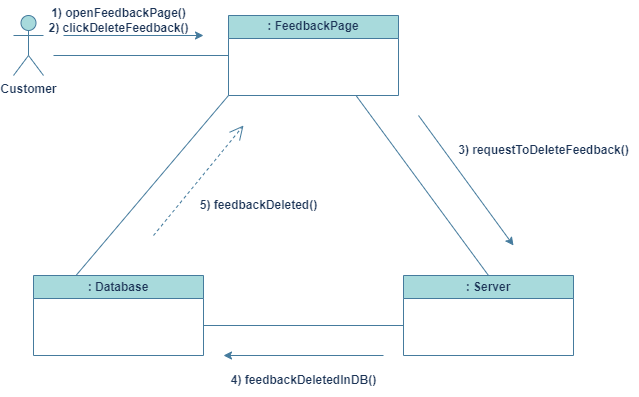

The diagram above was exported from draw.io. Its source (the exported page's mxGraphModel, read from the mxfile embedded in the PNG):
<mxGraphModel dx="864" dy="734" grid="1" gridSize="10" guides="1" tooltips="1" connect="1" arrows="1" fold="1" page="1" pageScale="1" pageWidth="1100" pageHeight="850" math="0" shadow="0">
  <root>
    <mxCell id="0" />
    <mxCell id="1" parent="0" />
    <mxCell id="P1T0gVwsMUnAsszdobvf-1" value="Customer&lt;br&gt;" style="shape=umlActor;verticalLabelPosition=bottom;verticalAlign=top;html=1;outlineConnect=0;fontStyle=1;labelBackgroundColor=none;fillColor=#A8DADC;strokeColor=#457B9D;fontColor=#1D3557;" vertex="1" parent="1">
      <mxGeometry x="30" y="210" width="30" height="60" as="geometry" />
    </mxCell>
    <mxCell id="P1T0gVwsMUnAsszdobvf-2" value=": FeedbackPage" style="swimlane;whiteSpace=wrap;html=1;fontStyle=1;labelBackgroundColor=none;fillColor=#A8DADC;strokeColor=#457B9D;fontColor=#1D3557;" vertex="1" parent="1">
      <mxGeometry x="245" y="210" width="170" height="80" as="geometry" />
    </mxCell>
    <mxCell id="P1T0gVwsMUnAsszdobvf-3" value=": Database" style="swimlane;whiteSpace=wrap;html=1;fontStyle=1;labelBackgroundColor=none;fillColor=#A8DADC;strokeColor=#457B9D;fontColor=#1D3557;" vertex="1" parent="1">
      <mxGeometry x="50" y="470" width="170" height="80" as="geometry" />
    </mxCell>
    <mxCell id="P1T0gVwsMUnAsszdobvf-4" value=": Server" style="swimlane;whiteSpace=wrap;html=1;startSize=23;fontStyle=1;labelBackgroundColor=none;fillColor=#A8DADC;strokeColor=#457B9D;fontColor=#1D3557;" vertex="1" parent="1">
      <mxGeometry x="420" y="470" width="170" height="80" as="geometry" />
    </mxCell>
    <mxCell id="P1T0gVwsMUnAsszdobvf-5" value="" style="endArrow=none;html=1;rounded=0;entryX=0;entryY=0.5;entryDx=0;entryDy=0;fontStyle=1;labelBackgroundColor=none;strokeColor=#457B9D;fontColor=default;" edge="1" parent="1" target="P1T0gVwsMUnAsszdobvf-2">
      <mxGeometry width="50" height="50" relative="1" as="geometry">
        <mxPoint x="70" y="250" as="sourcePoint" />
        <mxPoint x="460" y="460" as="targetPoint" />
      </mxGeometry>
    </mxCell>
    <mxCell id="P1T0gVwsMUnAsszdobvf-6" value="" style="endArrow=none;html=1;rounded=0;fontStyle=1;labelBackgroundColor=none;strokeColor=#457B9D;fontColor=default;" edge="1" parent="1">
      <mxGeometry width="50" height="50" relative="1" as="geometry">
        <mxPoint x="220" y="520" as="sourcePoint" />
        <mxPoint x="420" y="520" as="targetPoint" />
      </mxGeometry>
    </mxCell>
    <mxCell id="P1T0gVwsMUnAsszdobvf-7" value="" style="endArrow=none;html=1;rounded=0;entryX=0.5;entryY=0;entryDx=0;entryDy=0;exitX=0.75;exitY=1;exitDx=0;exitDy=0;fontStyle=1;labelBackgroundColor=none;strokeColor=#457B9D;fontColor=default;" edge="1" parent="1" source="P1T0gVwsMUnAsszdobvf-2" target="P1T0gVwsMUnAsszdobvf-4">
      <mxGeometry width="50" height="50" relative="1" as="geometry">
        <mxPoint x="415" y="290" as="sourcePoint" />
        <mxPoint x="595" y="290" as="targetPoint" />
      </mxGeometry>
    </mxCell>
    <mxCell id="P1T0gVwsMUnAsszdobvf-8" value="" style="endArrow=none;html=1;rounded=0;entryX=0.25;entryY=0;entryDx=0;entryDy=0;exitX=0;exitY=1;exitDx=0;exitDy=0;fontStyle=1;labelBackgroundColor=none;strokeColor=#457B9D;fontColor=default;" edge="1" parent="1" source="P1T0gVwsMUnAsszdobvf-2" target="P1T0gVwsMUnAsszdobvf-3">
      <mxGeometry width="50" height="50" relative="1" as="geometry">
        <mxPoint x="45" y="300" as="sourcePoint" />
        <mxPoint x="225" y="300" as="targetPoint" />
      </mxGeometry>
    </mxCell>
    <mxCell id="P1T0gVwsMUnAsszdobvf-9" value="" style="endArrow=classic;html=1;rounded=0;fontStyle=1;labelBackgroundColor=none;strokeColor=#457B9D;fontColor=default;" edge="1" parent="1">
      <mxGeometry width="50" height="50" relative="1" as="geometry">
        <mxPoint x="80" y="230" as="sourcePoint" />
        <mxPoint x="220" y="230" as="targetPoint" />
      </mxGeometry>
    </mxCell>
    <mxCell id="P1T0gVwsMUnAsszdobvf-10" value="1) openFeedbackPage()&lt;br&gt;2) clickDeleteFeedback()" style="text;html=1;align=center;verticalAlign=middle;resizable=0;points=[];autosize=1;strokeColor=none;fillColor=none;fontStyle=1;labelBackgroundColor=none;fontColor=#1D3557;" vertex="1" parent="1">
      <mxGeometry x="55" y="195" width="160" height="40" as="geometry" />
    </mxCell>
    <mxCell id="P1T0gVwsMUnAsszdobvf-11" value="" style="endArrow=classic;html=1;rounded=0;fontStyle=1;labelBackgroundColor=none;strokeColor=#457B9D;fontColor=default;" edge="1" parent="1">
      <mxGeometry width="50" height="50" relative="1" as="geometry">
        <mxPoint x="435" y="310" as="sourcePoint" />
        <mxPoint x="530" y="440" as="targetPoint" />
      </mxGeometry>
    </mxCell>
    <mxCell id="P1T0gVwsMUnAsszdobvf-12" value="3) requestToDeleteFeedback()" style="text;html=1;align=center;verticalAlign=middle;resizable=0;points=[];autosize=1;strokeColor=none;fillColor=none;fontStyle=1;labelBackgroundColor=none;fontColor=#1D3557;" vertex="1" parent="1">
      <mxGeometry x="465" y="330" width="190" height="30" as="geometry" />
    </mxCell>
    <mxCell id="P1T0gVwsMUnAsszdobvf-13" value="" style="endArrow=classic;html=1;rounded=0;fontStyle=1;labelBackgroundColor=none;strokeColor=#457B9D;fontColor=default;" edge="1" parent="1">
      <mxGeometry width="50" height="50" relative="1" as="geometry">
        <mxPoint x="400" y="550" as="sourcePoint" />
        <mxPoint x="240" y="550" as="targetPoint" />
      </mxGeometry>
    </mxCell>
    <mxCell id="P1T0gVwsMUnAsszdobvf-14" value="4) feedbackDeletedInDB()" style="text;html=1;align=center;verticalAlign=middle;resizable=0;points=[];autosize=1;strokeColor=none;fillColor=none;fontStyle=1;labelBackgroundColor=none;fontColor=#1D3557;" vertex="1" parent="1">
      <mxGeometry x="235" y="560" width="170" height="30" as="geometry" />
    </mxCell>
    <mxCell id="P1T0gVwsMUnAsszdobvf-17" value="" style="endArrow=open;endSize=12;dashed=1;html=1;rounded=0;fontStyle=1;labelBackgroundColor=none;strokeColor=#457B9D;fontColor=default;" edge="1" parent="1">
      <mxGeometry x="0.0486" y="-74" width="160" relative="1" as="geometry">
        <mxPoint x="170" y="430" as="sourcePoint" />
        <mxPoint x="260" y="320" as="targetPoint" />
        <mxPoint as="offset" />
      </mxGeometry>
    </mxCell>
    <mxCell id="P1T0gVwsMUnAsszdobvf-18" value="5) feedbackDeleted()" style="text;html=1;align=center;verticalAlign=middle;resizable=0;points=[];autosize=1;strokeColor=none;fillColor=none;fontStyle=1;labelBackgroundColor=none;fontColor=#1D3557;" vertex="1" parent="1">
      <mxGeometry x="205" y="385" width="140" height="30" as="geometry" />
    </mxCell>
  </root>
</mxGraphModel>